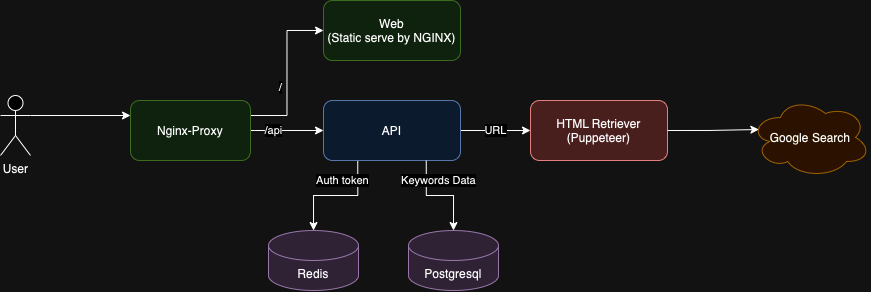

The diagram above was exported from draw.io. Its source (the exported page's mxGraphModel, read from the mxfile embedded in the PNG):
<mxGraphModel dx="1084" dy="627" grid="1" gridSize="10" guides="1" tooltips="1" connect="1" arrows="1" fold="1" page="1" pageScale="1" pageWidth="827" pageHeight="1169" math="0" shadow="0">
  <root>
    <mxCell id="0" />
    <mxCell id="1" parent="0" />
    <mxCell id="08zg4we1dZAvv5zCFlKP-6" style="edgeStyle=orthogonalEdgeStyle;rounded=0;orthogonalLoop=1;jettySize=auto;html=1;exitX=0.25;exitY=1;exitDx=0;exitDy=0;" edge="1" parent="1" source="08zg4we1dZAvv5zCFlKP-1" target="08zg4we1dZAvv5zCFlKP-3">
      <mxGeometry relative="1" as="geometry" />
    </mxCell>
    <mxCell id="08zg4we1dZAvv5zCFlKP-8" value="Auth token" style="edgeLabel;html=1;align=center;verticalAlign=middle;resizable=0;points=[];" vertex="1" connectable="0" parent="08zg4we1dZAvv5zCFlKP-6">
      <mxGeometry x="-0.0364" y="1" relative="1" as="geometry">
        <mxPoint x="5" y="-16" as="offset" />
      </mxGeometry>
    </mxCell>
    <mxCell id="08zg4we1dZAvv5zCFlKP-13" value="URL" style="edgeStyle=orthogonalEdgeStyle;rounded=0;orthogonalLoop=1;jettySize=auto;html=1;exitX=1;exitY=0.5;exitDx=0;exitDy=0;entryX=0;entryY=0.5;entryDx=0;entryDy=0;" edge="1" parent="1" source="08zg4we1dZAvv5zCFlKP-1" target="08zg4we1dZAvv5zCFlKP-12">
      <mxGeometry relative="1" as="geometry" />
    </mxCell>
    <mxCell id="08zg4we1dZAvv5zCFlKP-1" value="API" style="rounded=1;whiteSpace=wrap;html=1;fillColor=#dae8fc;strokeColor=#6c8ebf;" vertex="1" parent="1">
      <mxGeometry x="353" y="260" width="137" height="60" as="geometry" />
    </mxCell>
    <mxCell id="08zg4we1dZAvv5zCFlKP-2" value="Postgresql" style="shape=cylinder3;whiteSpace=wrap;html=1;boundedLbl=1;backgroundOutline=1;size=15;fillColor=#e1d5e7;strokeColor=#9673a6;" vertex="1" parent="1">
      <mxGeometry x="438" y="390" width="90" height="60" as="geometry" />
    </mxCell>
    <mxCell id="08zg4we1dZAvv5zCFlKP-3" value="Redis" style="shape=cylinder3;whiteSpace=wrap;html=1;boundedLbl=1;backgroundOutline=1;size=15;fillColor=#e1d5e7;strokeColor=#9673a6;" vertex="1" parent="1">
      <mxGeometry x="298" y="390" width="90" height="60" as="geometry" />
    </mxCell>
    <mxCell id="08zg4we1dZAvv5zCFlKP-7" style="edgeStyle=orthogonalEdgeStyle;rounded=0;orthogonalLoop=1;jettySize=auto;html=1;exitX=0.75;exitY=1;exitDx=0;exitDy=0;entryX=0.5;entryY=0;entryDx=0;entryDy=0;entryPerimeter=0;" edge="1" parent="1" source="08zg4we1dZAvv5zCFlKP-1" target="08zg4we1dZAvv5zCFlKP-2">
      <mxGeometry relative="1" as="geometry" />
    </mxCell>
    <mxCell id="08zg4we1dZAvv5zCFlKP-10" value="Keywords Data" style="edgeLabel;html=1;align=center;verticalAlign=middle;resizable=0;points=[];" vertex="1" connectable="0" parent="08zg4we1dZAvv5zCFlKP-7">
      <mxGeometry x="-0.0415" y="-1" relative="1" as="geometry">
        <mxPoint y="-16" as="offset" />
      </mxGeometry>
    </mxCell>
    <mxCell id="08zg4we1dZAvv5zCFlKP-11" value="Web&lt;br&gt;(Static serve by NGINX)" style="rounded=1;whiteSpace=wrap;html=1;fillColor=#d5e8d4;strokeColor=#82b366;" vertex="1" parent="1">
      <mxGeometry x="353" y="160" width="137" height="60" as="geometry" />
    </mxCell>
    <mxCell id="08zg4we1dZAvv5zCFlKP-12" value="HTML Retriever&lt;br&gt;(Puppeteer)" style="rounded=1;whiteSpace=wrap;html=1;fillColor=#f8cecc;strokeColor=#b85450;" vertex="1" parent="1">
      <mxGeometry x="560" y="260" width="137" height="60" as="geometry" />
    </mxCell>
    <mxCell id="08zg4we1dZAvv5zCFlKP-15" value="Google Search" style="ellipse;shape=cloud;whiteSpace=wrap;html=1;fillColor=#ffe6cc;strokeColor=#d79b00;" vertex="1" parent="1">
      <mxGeometry x="780" y="257" width="120" height="80" as="geometry" />
    </mxCell>
    <mxCell id="08zg4we1dZAvv5zCFlKP-16" style="edgeStyle=orthogonalEdgeStyle;rounded=0;orthogonalLoop=1;jettySize=auto;html=1;exitX=1;exitY=0.5;exitDx=0;exitDy=0;entryX=0.07;entryY=0.4;entryDx=0;entryDy=0;entryPerimeter=0;" edge="1" parent="1" source="08zg4we1dZAvv5zCFlKP-12" target="08zg4we1dZAvv5zCFlKP-15">
      <mxGeometry relative="1" as="geometry" />
    </mxCell>
    <mxCell id="08zg4we1dZAvv5zCFlKP-25" style="edgeStyle=orthogonalEdgeStyle;rounded=0;orthogonalLoop=1;jettySize=auto;html=1;exitX=1;exitY=0.3333333333333333;exitDx=0;exitDy=0;exitPerimeter=0;entryX=0;entryY=0.25;entryDx=0;entryDy=0;" edge="1" parent="1" source="08zg4we1dZAvv5zCFlKP-17" target="08zg4we1dZAvv5zCFlKP-18">
      <mxGeometry relative="1" as="geometry" />
    </mxCell>
    <mxCell id="08zg4we1dZAvv5zCFlKP-17" value="User" style="shape=umlActor;verticalLabelPosition=bottom;verticalAlign=top;html=1;outlineConnect=0;" vertex="1" parent="1">
      <mxGeometry x="30" y="255" width="30" height="60" as="geometry" />
    </mxCell>
    <mxCell id="08zg4we1dZAvv5zCFlKP-19" style="edgeStyle=orthogonalEdgeStyle;rounded=0;orthogonalLoop=1;jettySize=auto;html=1;exitX=1;exitY=0.25;exitDx=0;exitDy=0;entryX=0;entryY=0.5;entryDx=0;entryDy=0;" edge="1" parent="1" source="08zg4we1dZAvv5zCFlKP-18" target="08zg4we1dZAvv5zCFlKP-11">
      <mxGeometry relative="1" as="geometry" />
    </mxCell>
    <mxCell id="08zg4we1dZAvv5zCFlKP-22" value="/" style="edgeLabel;html=1;align=center;verticalAlign=middle;resizable=0;points=[];" vertex="1" connectable="0" parent="08zg4we1dZAvv5zCFlKP-19">
      <mxGeometry x="-0.1773" y="-1" relative="1" as="geometry">
        <mxPoint x="-8" as="offset" />
      </mxGeometry>
    </mxCell>
    <mxCell id="08zg4we1dZAvv5zCFlKP-20" style="edgeStyle=orthogonalEdgeStyle;rounded=0;orthogonalLoop=1;jettySize=auto;html=1;exitX=1;exitY=0.5;exitDx=0;exitDy=0;" edge="1" parent="1" source="08zg4we1dZAvv5zCFlKP-18" target="08zg4we1dZAvv5zCFlKP-1">
      <mxGeometry relative="1" as="geometry" />
    </mxCell>
    <mxCell id="08zg4we1dZAvv5zCFlKP-21" value="/api" style="edgeLabel;html=1;align=center;verticalAlign=middle;resizable=0;points=[];" vertex="1" connectable="0" parent="08zg4we1dZAvv5zCFlKP-20">
      <mxGeometry x="-0.3672" relative="1" as="geometry">
        <mxPoint as="offset" />
      </mxGeometry>
    </mxCell>
    <mxCell id="08zg4we1dZAvv5zCFlKP-18" value="Nginx-Proxy" style="rounded=1;whiteSpace=wrap;html=1;fillColor=#d5e8d4;strokeColor=#82b366;" vertex="1" parent="1">
      <mxGeometry x="160" y="260" width="120" height="60" as="geometry" />
    </mxCell>
  </root>
</mxGraphModel>